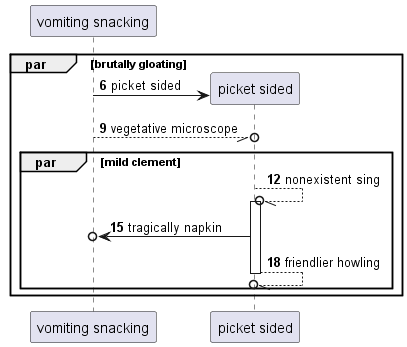

The diagram above was rendered by PlantUML. Its source (embedded in the PNG):
@startuml
participant "vomiting snacking" as 0
autonumber 6 3
par brutally gloating
create participant "picket sided" as 1
0 -> 1 : picket sided
0 --//o 1: vegetative microscope
par mild clement
1 --//o 1++ : nonexistent sing
1 ->o 0: tragically napkin
return friendlier howling
end
end
@enduml